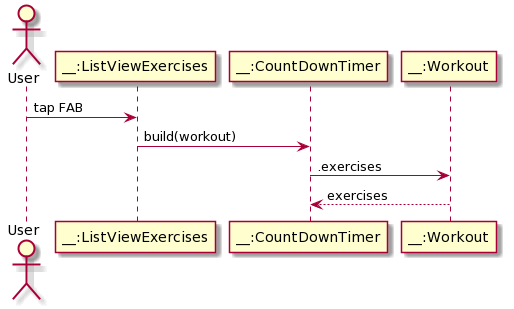

The diagram above was rendered by PlantUML. Its source (embedded in the PNG):
@startuml
actor "User" as user
participant "__:ListViewExercises" as view1
participant "__:CountDownTimer" as ctd
participant "__:Workout" as wo

user->view1:tap FAB
view1->ctd:build(workout)
ctd->wo:.exercises
ctd<--wo:exercises
@enduml